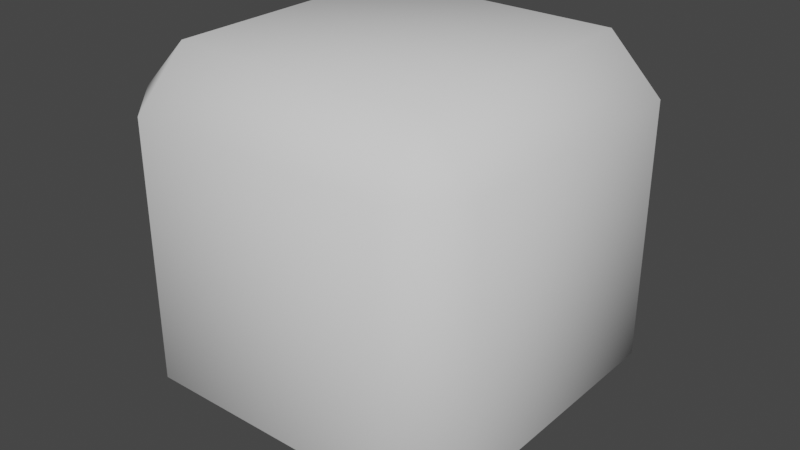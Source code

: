 # Source: snowBlock.blend  (saved by Blender 2.91.10; exported with 4.5.12 LTS)
import bpy
from mathutils import Matrix  # noqa: F401  (used for matrix-valued properties, if any)

bpy.ops.wm.read_factory_settings(use_empty=True)
scene = bpy.context.scene
scene.name = 'Scene'

# ---- collections
col_mesh = bpy.data.collections.new('Mesh'); scene.collection.children.link(col_mesh)
col_rig = bpy.data.collections.new('Rig'); scene.collection.children.link(col_rig)
col_collision = bpy.data.collections.new('Collision'); scene.collection.children.link(col_collision)
col_extras = bpy.data.collections.new('Extras'); scene.collection.children.link(col_extras)

# ---- world
world_world = bpy.data.worlds.new('World'); scene.world = world_world
world_world.use_nodes = True; world_world.node_tree.nodes.clear()
_N = world_world.node_tree.nodes; _L = world_world.node_tree.links
n0 = _N.new('ShaderNodeOutputWorld'); n0.name = 'World Output'; n0.location = (300, 300)
n1 = _N.new('ShaderNodeBackground'); n1.name = 'Background'; n1.location = (10, 300)
n1.inputs[0].default_value = (0.05088, 0.05088, 0.05088, 1.0)
_L.new(n1.outputs[0], n0.inputs[0])
n0.is_active_output = True
world_world.color = (0.05088, 0.05088, 0.05088)
world_world.use_sun_shadow = False
world_world.sun_shadow_jitter_overblur = 0.0

# ---- meshes
me_cube_002 = bpy.data.meshes.new('Cube.002')
me_cube_002.from_pydata([(-0.71, -0.71, -1.0), (-0.71, -1.0, -0.71), (-1.0, -0.71, -0.71), (-0.71, -1.0, 0.71), (-0.71, -0.71, 1.0), (-1.0, -0.71, 0.71), (-0.71, 0.71, -1.0), (-1.0, 0.71, -0.71), (-0.71, 1.0, -0.71), (-0.71, 0.71, 1.0), (-0.71, 1.0, 0.71), (-1.0, 0.71, 0.71), (0.71, -0.71, -1.0), (1.0, -0.71, -0.71), (0.71, -1.0, -0.71), (0.71, -0.71, 1.0), (0.71, -1.0, 0.71), (1.0, -0.71, 0.71), (0.71, 0.71, -1.0), (0.71, 1.0, -0.71), (1.0, 0.71, -0.71), (0.71, 0.71, 1.0), (1.0, 0.71, 0.71), (0.71, 1.0, 0.71)], [], [(14, 16, 3, 1), (20, 22, 17, 13), (21, 9, 4, 15), (2, 5, 11, 7), (8, 10, 23, 19), (0, 1, 2), (3, 4, 5), (6, 7, 8), (9, 10, 11), (12, 13, 14), (15, 16, 17), (18, 19, 20), (21, 22, 23), (6, 0, 2, 7), (1, 3, 5, 2), (4, 9, 11, 5), (10, 8, 7, 11), (18, 6, 8, 19), (9, 21, 23, 10), (22, 20, 19, 23), (12, 18, 20, 13), (21, 15, 17, 22), (16, 14, 13, 17), (0, 12, 14, 1), (15, 4, 3, 16), (6, 18, 12, 0)])
me_cube_002.polygons.foreach_set('use_smooth', [True] * 26)
_uv = me_cube_002.uv_layers.new(name='UVMap')
_uv.uv.foreach_set('vector', [0.4113, 0.7863, 0.5887, 0.7863, 0.5887, 0.9637, 0.4113, 0.9637, 0.4113, 0.5363, 0.5887, 0.5363, 0.5887, 0.7137, 0.4113, 0.7137, 0.6613, 0.5363, 0.8387, 0.5363, 0.8387, 0.7137, 0.6613, 0.7137, 0.4113, 0.03625, 0.5887, 0.03625, 0.5887, 0.2137, 0.4113, 0.2137, 0.4113, 0.2863, 0.5887, 0.2863, 0.5887, 0.4637, 0.4113, 0.4637, 0.1613, 0.7137, 0.1613, 0.75, 0.125, 0.7137, 0.5887, 0.9637, 0.625, 0.9637, 0.5887, 1.0, 0.1613, 0.5363, 0.125, 0.5363, 0.1613, 0.5, 0.625, 0.2863, 0.625, 0.2863, 0.5887, 0.25, 0.3387, 0.7137, 0.375, 0.7137, 0.3387, 0.75, 0.625, 0.7863, 0.625, 0.7863, 0.5887, 0.75, 0.3387, 0.5363, 0.3387, 0.5, 0.375, 0.5363, 0.625, 0.5363, 0.625, 0.5363, 0.5887, 0.5, 0.1613, 0.5363, 0.1613, 0.7137, 0.125, 0.7137, 0.125, 0.5363, 0.4113, 0.0, 0.5887, 0.0, 0.5887, 0.03625, 0.4113, 0.03625, 0.625, 0.03625, 0.625, 0.2137, 0.5887, 0.2137, 0.5887, 0.03625, 0.5887, 0.2863, 0.4113, 0.2863, 0.4113, 0.2137, 0.5887, 0.2137, 0.3387, 0.5363, 0.1613, 0.5363, 0.1613, 0.5, 0.3387, 0.5, 0.625, 0.2863, 0.625, 0.4637, 0.5887, 0.4637, 0.5887, 0.2863, 0.5887, 0.5363, 0.4113, 0.5363, 0.4113, 0.4637, 0.5887, 0.4637, 0.3387, 0.7137, 0.3387, 0.5363, 0.4113, 0.5363, 0.4113, 0.7137, 0.6613, 0.5363, 0.6613, 0.7137, 0.5887, 0.7137, 0.5887, 0.5363, 0.5887, 0.7863, 0.4113, 0.7863, 0.4113, 0.7137, 0.5887, 0.7137, 0.1613, 0.7137, 0.3387, 0.7137, 0.3387, 0.75, 0.1613, 0.75, 0.625, 0.7863, 0.625, 0.9637, 0.5887, 0.9637, 0.5887, 0.7863, 0.1613, 0.5363, 0.3387, 0.5363, 0.3387, 0.7137, 0.1613, 0.7137])
me_cube_002.use_remesh_fix_poles = True
me_cube_002.use_remesh_preserve_attributes = False
me_cube_002.use_mirror_vertex_groups = False
me_cube_002.update()

# ---- objects
ob_cube = bpy.data.objects.new('Cube', me_cube_002)

# ---- transforms, parenting, visibility, modifiers, constraints
ob_cube.location = (0.0, 0.0, 0.0)
ob_cube.lineart.crease_threshold = 0.0

# ---- collection membership
col_mesh.objects.link(ob_cube)

# ---- scene / render settings (as saved in the file)
scene.frame_start = 1; scene.frame_end = 250; scene.frame_set(1)
scene.render.engine = 'CYCLES'
scene.cycles.use_denoising = False
scene.cycles.samples = 128
scene.cycles.sampling_pattern = 'TABULATED_SOBOL'
scene.cycles.use_adaptive_sampling = False
scene.cycles.use_light_tree = False
scene.cycles.bake_type = 'NORMAL'
scene.view_settings.view_transform = 'Filmic'
bpy.context.view_layer.update()

# ---- added for rendering (the .blend has no active camera and no usable light): camera, sun
cam_auto = bpy.data.cameras.new('AutoCamera')
cam_auto.lens = 50.0
cam_auto.sensor_width = 36.0
cam_auto.clip_end = 1000.0
ob_auto_camera = bpy.data.objects.new('AutoCamera', cam_auto)
scene.collection.objects.link(ob_auto_camera)
ob_auto_camera.location = (3.20507, -3.84609, 2.56406)
ob_auto_camera.rotation_euler = (1.09748, -7.21219e-08, 0.694738)
scene.camera = ob_auto_camera
light_auto_sun = bpy.data.lights.new('AutoSun', 'SUN')
light_auto_sun.energy = 3.0
light_auto_sun.angle = 0.0523599
ob_auto_sun = bpy.data.objects.new('AutoSun', light_auto_sun)
scene.collection.objects.link(ob_auto_sun)
ob_auto_sun.rotation_euler = (0.872665, 0.174533, 0.523599)
bpy.context.view_layer.update()

